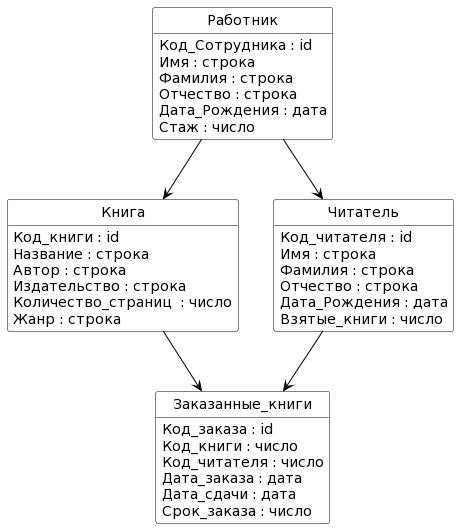

The diagram above was rendered by PlantUML. Its source (embedded in the PNG):
@startuml
skinparam class {
	BackgroundColor White
	ArrowColor Black
	BorderColor Black
}
hide circle
hide methods

class Книга {
   Код_книги : id
   Название : строка
   Автор : строка
   Издательство : строка
   Количество_страниц  : число
   Жанр : строка
}

class Читатель {
   Код_читателя : id
   Имя : строка
   Фамилия : строка
   Отчество : строка
   Дата_Рождения : дата
   Взятые_книги : число
}

class Работник {
   Код_Сотрудника : id
   Имя : строка
   Фамилия : строка
   Отчество : строка
   Дата_Рождения : дата
   Стаж : число

}


class Заказанные_книги {
   Код_заказа : id
   Код_книги : число 
   Код_читателя : число
   Дата_заказа : дата
   Дата_сдачи : дата
   Срок_заказа : число
}

Работник --> Читатель
Работник --> Книга
Читатель--> Заказанные_книги
Книга --> Заказанные_книги
@enduml